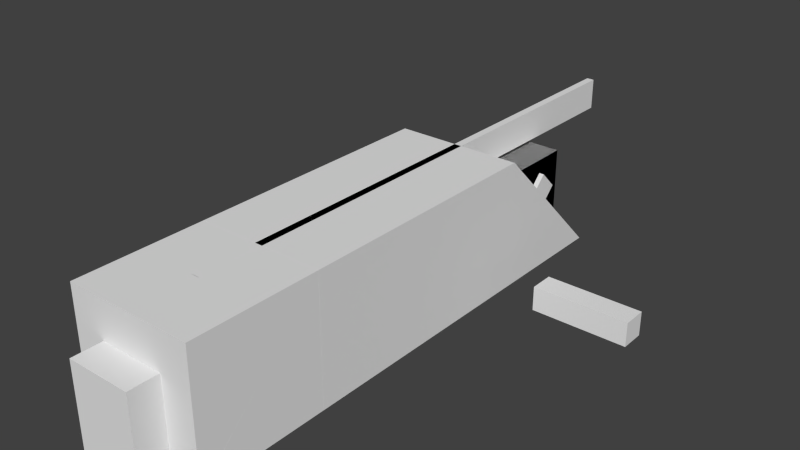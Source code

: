 # Source: model-2cm.blend  (saved by Blender 2.76.0; exported with 4.5.12 LTS)
import bpy
from mathutils import Matrix  # noqa: F401  (used for matrix-valued properties, if any)

bpy.ops.wm.read_factory_settings(use_empty=True)
scene = bpy.context.scene
scene.name = 'Scene'

# ---- collections
col_collection_1 = bpy.data.collections.new('Collection 1'); scene.collection.children.link(col_collection_1)

# ---- world
world_world = bpy.data.worlds.new('World'); scene.world = world_world
world_world.color = (0.05088, 0.05088, 0.05088)
world_world.use_sun_shadow = False
world_world.sun_shadow_jitter_overblur = 0.0
world_world.cycles.sampling_method = 'MANUAL'
world_world.cycles.sample_map_resolution = 256

# ---- meshes
me_cube_018 = bpy.data.meshes.new('Cube.018')
me_cube_018.from_pydata([(-0.1, -0.1, -0.1), (-0.1, -0.1, 0.1), (-0.1, 0.1, -0.1), (-0.1, 0.1, 0.1), (0.1, -0.1, -0.1), (0.1, -0.1, 0.1), (0.1, 0.1, -0.1), (0.1, 0.1, 0.1)], [], [(1, 3, 2, 0), (3, 7, 6, 2), (7, 5, 4, 6), (5, 1, 0, 4), (0, 2, 6, 4), (5, 7, 3, 1)])
me_cube_018.use_remesh_preserve_volume = False
me_cube_018.use_remesh_preserve_attributes = False
me_cube_018.use_mirror_vertex_groups = False
me_cube_018.update()
me_cube_001 = bpy.data.meshes.new('Cube.001')
me_cube_001.from_pydata([(-0.1, -0.1, -0.1), (-0.1, -0.1, 0.1), (-0.1, 0.1, -0.1), (-0.1, 0.1, 0.1), (0.1, -0.1, -0.1), (0.1, -0.1, 0.1), (0.1, 0.1, -0.1), (0.1, 0.1, 0.1)], [], [(1, 3, 2, 0), (3, 7, 6, 2), (7, 5, 4, 6), (5, 1, 0, 4), (0, 2, 6, 4), (5, 7, 3, 1)])
me_cube_001.use_remesh_preserve_volume = False
me_cube_001.use_remesh_preserve_attributes = False
me_cube_001.use_mirror_vertex_groups = False
me_cube_001.update()
me_cube_011 = bpy.data.meshes.new('Cube.011')
me_cube_011.from_pydata([(-0.1, -0.1, -0.1), (-0.1, -0.1, 0.1), (-0.1, 0.11, -0.1), (-0.1, 0.11, 0.1), (0.1, -0.1, -0.1), (0.1, -0.1, 0.1), (0.1, 0.11, -0.1), (0.1, 0.11, 0.1)], [], [(1, 3, 2, 0), (3, 7, 6, 2), (7, 5, 4, 6), (5, 1, 0, 4), (0, 2, 6, 4), (5, 7, 3, 1)])
me_cube_011.use_remesh_preserve_volume = False
me_cube_011.use_remesh_preserve_attributes = False
me_cube_011.use_mirror_vertex_groups = False
me_cube_011.update()
me_cube_009 = bpy.data.meshes.new('Cube.009')
me_cube_009.from_pydata([(-0.1, -0.1, -0.1), (-0.1, -0.1, 0.1), (-0.1, 0.1, -0.1), (-0.1, 0.1, 0.1), (0.1, -0.1, -0.1), (0.1, -0.1, 0.1), (0.1, 0.1, -0.1), (0.1, 0.1, 0.1)], [], [(1, 3, 2, 0), (3, 7, 6, 2), (7, 5, 4, 6), (5, 1, 0, 4), (0, 2, 6, 4), (5, 7, 3, 1)])
me_cube_009.use_remesh_preserve_volume = False
me_cube_009.use_remesh_preserve_attributes = False
me_cube_009.use_mirror_vertex_groups = False
me_cube_009.update()
me_cube_007 = bpy.data.meshes.new('Cube.007')
me_cube_007.from_pydata([(-0.1, -0.1, -0.1), (-0.1, -0.1, 0.1), (-0.1, 0.1, -0.1), (-0.1, 0.1, 0.1), (0.1, -0.1, -0.1), (0.1, -0.1, 0.1), (0.1, 0.1, -0.1), (0.1, 0.1, 0.1)], [], [(1, 3, 2, 0), (3, 7, 6, 2), (7, 5, 4, 6), (5, 1, 0, 4), (0, 2, 6, 4), (5, 7, 3, 1)])
me_cube_007.use_remesh_preserve_volume = False
me_cube_007.use_remesh_preserve_attributes = False
me_cube_007.use_mirror_vertex_groups = False
me_cube_007.update()
me_cube_012 = bpy.data.meshes.new('Cube.012')
me_cube_012.from_pydata([(-0.1, -0.1, -0.05), (-0.1, -0.1, 0.1), (-0.1, 0.11, -0.05), (-0.1, 0.11, 0.1), (0.1, -0.1, -0.05), (0.1, -0.1, 0.1), (0.1, 0.11, -0.05), (0.1, 0.11, 0.1)], [], [(1, 3, 2, 0), (3, 7, 6, 2), (7, 5, 4, 6), (5, 1, 0, 4), (0, 2, 6, 4), (5, 7, 3, 1)])
me_cube_012.use_remesh_preserve_volume = False
me_cube_012.use_remesh_preserve_attributes = False
me_cube_012.use_mirror_vertex_groups = False
me_cube_012.update()
me_cube_006 = bpy.data.meshes.new('Cube.006')
me_cube_006.from_pydata([(-0.1, -0.1, -0.1), (-0.1, -0.1, 0.1), (-0.1, 0.1, -0.1), (-0.1, 0.1, 0.1), (0.1, -0.1, -0.1), (0.1, -0.1, 0.1), (0.1, 0.1, -0.1), (0.1, 0.1, 0.1)], [], [(1, 3, 2, 0), (3, 7, 6, 2), (7, 5, 4, 6), (5, 1, 0, 4), (0, 2, 6, 4), (5, 7, 3, 1)])
me_cube_006.use_remesh_preserve_volume = False
me_cube_006.use_remesh_preserve_attributes = False
me_cube_006.use_mirror_vertex_groups = False
me_cube_006.update()
me_cube_005 = bpy.data.meshes.new('Cube.005')
me_cube_005.from_pydata([(-0.1, -0.1, -0.05), (-0.1, -0.1, 0.1), (-0.1, 0.1, -0.05), (-0.1, 0.1, 0.1), (0.1, -0.1, -0.05), (0.1, -0.1, 0.1), (0.1, 0.1, -0.05), (0.1, 0.1, 0.1)], [], [(1, 3, 2, 0), (3, 7, 6, 2), (7, 5, 4, 6), (5, 1, 0, 4), (0, 2, 6, 4), (5, 7, 3, 1)])
me_cube_005.use_remesh_preserve_volume = False
me_cube_005.use_remesh_preserve_attributes = False
me_cube_005.use_mirror_vertex_groups = False
me_cube_005.update()
me_cube_004 = bpy.data.meshes.new('Cube.004')
me_cube_004.from_pydata([(-0.1, -0.1, -0.1), (-0.1, -0.1, 0.1), (-0.1, 0.1, -0.1), (-0.1, 0.1, 0.1), (0.1, -0.1, -0.1), (0.1, -0.1, 0.1), (0.1, 0.1, -0.1), (0.1, 0.1, 0.1)], [], [(1, 3, 2, 0), (3, 7, 6, 2), (7, 5, 4, 6), (5, 1, 0, 4), (0, 2, 6, 4), (5, 7, 3, 1)])
me_cube_004.use_remesh_preserve_volume = False
me_cube_004.use_remesh_preserve_attributes = False
me_cube_004.use_mirror_vertex_groups = False
me_cube_004.update()
me_cube_017 = bpy.data.meshes.new('Cube.017')
me_cube_017.from_pydata([(-0.1, -0.1, -0.1), (-0.1, -0.1, 0.1), (-0.1, 0.1, -0.1), (0.1, 0.1, -0.1), (0.1, -0.1, -0.1), (0.049, -0.1, -0.1), (0.049, 0.098, -0.1), (-0.049, 0.098, -0.1), (-0.049, -0.1, -0.1), (0.1, -0.1, 0.1), (-0.049, -0.1, 0.04), (0.049, -0.1, 0.04), (-0.049, -0.04, 0.04), (-0.049, 0.098, -0.098), (0.049, 0.098, -0.098), (0.049, -0.1, -0.1), (0.049, 0.098, -0.1), (-0.049, 0.098, -0.1), (-0.049, -0.1, -0.1), (0.049, -0.04, 0.04), (-0.049, 0.02072, -0.011), (-0.049, 0.049, -0.03928), (-0.049, 0.098, 0.04), (-0.049, 0.049, 0.01728), (-0.049, 0.07728, -0.011), (0.049, 0.098, 0.04), (0.049, 0.049, -0.03928), (0.049, 0.049, 0.01728), (0.049, 0.07728, -0.011), (0.049, 0.02072, -0.011)], [], [(0, 1, 2), (0, 2, 3, 4, 5, 6, 7, 8), (9, 1, 0, 8, 10, 11, 5, 4), (12, 13, 14, 3, 2, 1), (3, 9, 4), (5, 15, 16, 6), (6, 16, 17, 7), (7, 17, 18, 8), (12, 1, 9, 3, 14, 19), (8, 5, 11, 10), (20, 21, 13, 12, 22, 23), (21, 24, 23, 22, 13), (22, 25, 14, 13), (8, 18, 15, 5), (18, 17, 16, 15), (19, 25, 22, 12), (26, 14, 25, 19, 27, 28), (29, 27, 19, 14, 26), (23, 24, 28, 27), (27, 29, 20, 23), (24, 21, 26, 28), (29, 26, 21, 20)])
me_cube_017.use_remesh_preserve_volume = False
me_cube_017.use_remesh_preserve_attributes = False
me_cube_017.use_mirror_vertex_groups = False
me_cube_017.update()
me_cube_008 = bpy.data.meshes.new('Cube.008')
me_cube_008.from_pydata([(-0.1, -0.1, -0.1), (-0.1, -0.1, 0.1), (-0.1, 0.1, -0.1), (-0.1, 0.1, 0.1), (0.1, -0.1, -0.1), (0.1, -0.1, 0.1), (0.1, 0.1, -0.1), (0.1, 0.1, 0.1)], [], [(1, 3, 2, 0), (3, 7, 6, 2), (7, 5, 4, 6), (5, 1, 0, 4), (0, 2, 6, 4), (5, 7, 3, 1)])
me_cube_008.use_remesh_preserve_volume = False
me_cube_008.use_remesh_preserve_attributes = False
me_cube_008.use_mirror_vertex_groups = False
me_cube_008.update()
me_cube_010 = bpy.data.meshes.new('Cube.010')
me_cube_010.from_pydata([(-0.1, -0.1, -0.1), (-0.1, -0.1, 0.1), (-0.1, 0.1, -0.1), (0.1, -0.1, -0.1), (0.1, -0.1, 0.1), (0.1, 0.1, -0.1)], [], [(0, 1, 2), (5, 4, 3), (4, 1, 0, 3), (0, 2, 5, 3), (2, 1, 4, 5)])
me_cube_010.use_remesh_preserve_volume = False
me_cube_010.use_remesh_preserve_attributes = False
me_cube_010.use_mirror_vertex_groups = False
me_cube_010.update()
me_cube_002 = bpy.data.meshes.new('Cube.002')
me_cube_002.from_pydata([(-0.1, -0.1, -0.1), (-0.1, -0.1, 0.1029), (-0.1, 0.1, -0.1), (-0.1, 0.1, 0.1029), (0.1, -0.1, -0.1), (0.1, -0.1, 0.1029), (0.1, 0.1, -0.1), (0.1, 0.1, 0.1029)], [], [(1, 3, 2, 0), (3, 7, 6, 2), (7, 5, 4, 6), (5, 1, 0, 4), (0, 2, 6, 4), (5, 7, 3, 1)])
me_cube_002.use_remesh_preserve_volume = False
me_cube_002.use_remesh_preserve_attributes = False
me_cube_002.use_mirror_vertex_groups = False
me_cube_002.update()
me_cube = bpy.data.meshes.new('Cube')
me_cube.from_pydata([(-0.1, -0.1, -0.1), (-0.1, -0.1, 0.1), (-0.1, 0.1, -0.1), (0.1, -0.1, -0.1), (0.1, -0.1, 0.1), (0.1, 0.1, -0.1)], [], [(0, 1, 2), (5, 4, 3), (4, 1, 0, 3), (0, 2, 5, 3), (2, 1, 4, 5)])
me_cube.use_remesh_preserve_volume = False
me_cube.use_remesh_preserve_attributes = False
me_cube.use_mirror_vertex_groups = False
me_cube.update()
me_cube_014 = bpy.data.meshes.new('Cube.014')
me_cube_014.from_pydata([(-0.1, -0.1, -0.1), (-0.1, -0.1, 0.1), (-0.1, 0.1, -0.1), (-0.1, 0.1, 0.1), (0.1, -0.1, -0.1), (0.1, -0.1, 0.1), (0.1, 0.1, -0.1), (0.1, 0.1, 0.1)], [], [(1, 3, 2, 0), (3, 7, 6, 2), (7, 5, 4, 6), (5, 1, 0, 4), (0, 2, 6, 4), (5, 7, 3, 1)])
me_cube_014.use_remesh_preserve_volume = False
me_cube_014.use_remesh_preserve_attributes = False
me_cube_014.use_mirror_vertex_groups = False
me_cube_014.update()
me_cube_003 = bpy.data.meshes.new('Cube.003')
me_cube_003.from_pydata([(-0.1, -0.1, -0.1), (-0.1, -0.1, 0.1), (-0.1, 0.1, -0.1), (-0.1, 0.1, 0.1), (0.1, -0.1, -0.1), (0.1, -0.1, 0.1), (0.1, 0.1, -0.1), (0.1, 0.1, 0.1)], [], [(1, 3, 2, 0), (3, 7, 6, 2), (7, 5, 4, 6), (5, 1, 0, 4), (0, 2, 6, 4), (5, 7, 3, 1)])
me_cube_003.use_remesh_preserve_volume = False
me_cube_003.use_remesh_preserve_attributes = False
me_cube_003.use_mirror_vertex_groups = False
me_cube_003.update()

# ---- objects
ob_in_end_nail = bpy.data.objects.new('in end nail', me_cube_018)
ob_nail_out = bpy.data.objects.new('_nail out', me_cube_001)
ob_in_opening__triangle = bpy.data.objects.new('in opening  triangle', me_cube_011)
ob_nail = bpy.data.objects.new('_nail', me_cube_009)
ob_nail_hole = bpy.data.objects.new('_nail hole', me_cube_007)
ob_in_opening = bpy.data.objects.new('in opening', me_cube_012)
ob_out_opening__triangle = bpy.data.objects.new('out opening  triangle', me_cube_006)
ob_out_opening = bpy.data.objects.new('out opening', me_cube_005)
ob_paper_cut = bpy.data.objects.new('_paper cut', me_cube_004)
ob_test_end = bpy.data.objects.new('test end', me_cube_017)
ob_in_end_cube = bpy.data.objects.new('in end cube', me_cube_008)
ob_in_end = bpy.data.objects.new('in end', me_cube_010)
ob_out_end_cube = bpy.data.objects.new('out end cube', me_cube_002)
ob_out_end = bpy.data.objects.new('out end', me_cube)
ob_in = bpy.data.objects.new('in', me_cube_014)
ob_out = bpy.data.objects.new('out', me_cube_003)

# ---- transforms, parenting, visibility, modifiers, constraints
ob_in_end_nail.location = (-2.5, -41.1, 5.1)
ob_in_end_nail.rotation_euler = (0.7854, 0.0, 0.0)
ob_in_end_nail.scale = (75.0, 20.0, 20.0)
ob_in_end_nail.hide_viewport = True
ob_in_end_nail.lineart.crease_threshold = 0.0
ob_nail_out.location = (-4.8, 24.9, 8.9)
ob_nail_out.rotation_euler = (0.7854, 0.0, 0.0)
ob_nail_out.scale = (105.0, 20.0, 20.0)
ob_nail_out.hide_viewport = True
ob_nail_out.lineart.crease_threshold = 0.0
ob_in_opening__triangle.location = (0.0, -3.0, 9.0)
ob_in_opening__triangle.rotation_euler = (0.0, 0.7854, 0.0)
ob_in_opening__triangle.scale = (34.0, 70.0, 34.0)
ob_in_opening__triangle.hide_viewport = True
ob_in_opening__triangle.lineart.crease_threshold = 0.0
ob_nail.location = (24.3, 8.2, 2.1)
ob_nail.scale = (75.0, 19.0, 19.0)
ob_nail.hide_viewport = True
ob_nail.lineart.crease_threshold = 0.0
ob_nail_hole.location = (-2.5, -2.1, 5.9)
ob_nail_hole.rotation_euler = (0.7854, 0.0, 0.0)
ob_nail_hole.scale = (75.0, 20.0, 20.0)
ob_nail_hole.hide_viewport = True
ob_nail_hole.lineart.crease_threshold = 0.0
ob_in_opening.location = (0.0, -3.0, 3.0)
ob_in_opening.scale = (48.0, 70.0, 60.0)
ob_in_opening.hide_viewport = True
ob_in_opening.lineart.crease_threshold = 0.0
_m = ob_in_opening.modifiers.new('Boolean', 'BOOLEAN')
_m.object = ob_in_opening__triangle
_m.operation = 'UNION'
_m.solver = 'FAST'
_m = ob_in_opening.modifiers.new('Boolean.001', 'BOOLEAN')
_m.object = ob_nail_hole
_m.solver = 'FAST'
ob_out_opening__triangle.location = (0.0, -2.5, 9.0)
ob_out_opening__triangle.rotation_euler = (0.0, 0.7854, 0.0)
ob_out_opening__triangle.scale = (35.0, 75.0, 35.0)
ob_out_opening__triangle.hide_viewport = True
ob_out_opening__triangle.lineart.crease_threshold = 0.0
ob_out_opening.location = (0.0, -2.5, 3.0)
ob_out_opening.scale = (50.0, 75.0, 60.0)
ob_out_opening.hide_viewport = True
ob_out_opening.lineart.crease_threshold = 0.0
_m = ob_out_opening.modifiers.new('Boolean', 'BOOLEAN')
_m.object = ob_out_opening__triangle
_m.operation = 'UNION'
_m.solver = 'FAST'
ob_paper_cut.location = (4.768e-07, 0.0, 17.5)
ob_paper_cut.scale = (6.0, 470.0, 25.0)
ob_paper_cut.hide_viewport = True
ob_paper_cut.lineart.crease_threshold = 0.0
ob_test_end.location = (0.0, -40.0, 10.0)
ob_test_end.rotation_euler = (-1.571, 0.0, 0.0)
ob_test_end.scale = (100.0, 100.0, 100.0)
ob_test_end.hide_viewport = True
ob_test_end.lineart.crease_threshold = 0.0
ob_in_end_cube.location = (0.0, -44.6, 7.0)
ob_in_end_cube.scale = (50.0, 100.0, 70.0)
ob_in_end_cube.hide_viewport = True
ob_in_end_cube.lineart.crease_threshold = 0.0
_m = ob_in_end_cube.modifiers.new('Boolean', 'BOOLEAN')
_m.object = ob_paper_cut
_m.solver = 'FAST'
ob_in_end.location = (0.0, -40.0, 10.0)
ob_in_end.rotation_euler = (0.0, 0.0, 3.142)
ob_in_end.scale = (100.0, 100.0, 100.0)
ob_in_end.hide_viewport = True
ob_in_end.lineart.crease_threshold = 0.0
_m = ob_in_end.modifiers.new('Boolean', 'BOOLEAN')
_m.object = ob_paper_cut
_m.solver = 'FAST'
_m = ob_in_end.modifiers.new('Boolean.001', 'BOOLEAN')
_m.object = ob_in_end_cube
_m.solver = 'FAST'
_m = ob_in_end.modifiers.new('Boolean.002', 'BOOLEAN')
_m.object = ob_in_end_nail
_m.solver = 'FAST'
ob_out_end_cube.location = (0.0, 19.9, 6.9)
ob_out_end_cube.scale = (49.0, 99.0, 69.0)
ob_out_end_cube.hide_viewport = True
ob_out_end_cube.lineart.crease_threshold = 0.0
_m = ob_out_end_cube.modifiers.new('Boolean', 'BOOLEAN')
_m.object = ob_paper_cut
_m.solver = 'FAST'
ob_out_end.location = (0.0, 20.0, 10.0)
ob_out_end.scale = (100.0, 100.0, 100.0)
ob_out_end.lineart.crease_threshold = 0.0
_m = ob_out_end.modifiers.new('Boolean', 'BOOLEAN')
_m.object = ob_paper_cut
_m.solver = 'FAST'
_m = ob_out_end.modifiers.new('Boolean.001', 'BOOLEAN')
_m.object = ob_out_end_cube
_m.operation = 'UNION'
_m.solver = 'FAST'
_m = ob_out_end.modifiers.new('Boolean.002', 'BOOLEAN')
_m.object = ob_nail_out
_m.solver = 'FAST'
ob_in.location = (0.0, -20.0, 10.0)
ob_in.scale = (100.0, 100.0, 100.0)
ob_in.hide_viewport = True
ob_in.lineart.crease_threshold = 0.0
_m = ob_in.modifiers.new('Boolean', 'BOOLEAN')
_m.object = ob_paper_cut
_m.solver = 'FAST'
_m = ob_in.modifiers.new('Boolean.001', 'BOOLEAN')
_m.object = ob_in_opening
_m.operation = 'UNION'
_m.solver = 'FAST'
ob_out.location = (0.0, 0.0, 10.0)
ob_out.scale = (100.0, 100.0, 100.0)
ob_out.lineart.crease_threshold = 0.0
_m = ob_out.modifiers.new('Boolean', 'BOOLEAN')
_m.object = ob_paper_cut
_m.solver = 'FAST'
_m = ob_out.modifiers.new('Boolean.001', 'BOOLEAN')
_m.object = ob_out_opening
_m.solver = 'FAST'
_m = ob_out.modifiers.new('Boolean.002', 'BOOLEAN')
_m.object = ob_nail_hole
_m.solver = 'FAST'

# ---- collection membership
col_collection_1.objects.link(ob_in_end_nail)
col_collection_1.objects.link(ob_nail_out)
col_collection_1.objects.link(ob_in_opening__triangle)
col_collection_1.objects.link(ob_nail)
col_collection_1.objects.link(ob_nail_hole)
col_collection_1.objects.link(ob_in_opening)
col_collection_1.objects.link(ob_out_opening__triangle)
col_collection_1.objects.link(ob_out_opening)
col_collection_1.objects.link(ob_paper_cut)
col_collection_1.objects.link(ob_test_end)
col_collection_1.objects.link(ob_in_end_cube)
col_collection_1.objects.link(ob_in_end)
col_collection_1.objects.link(ob_out_end_cube)
col_collection_1.objects.link(ob_out_end)
col_collection_1.objects.link(ob_in)
col_collection_1.objects.link(ob_out)

# ---- scene / render settings (as saved in the file)
scene.frame_start = 1; scene.frame_end = 250; scene.frame_set(1)
scene.render.engine = 'BLENDER_EEVEE_NEXT'
scene.render.resolution_percentage = 50
scene.render.dither_intensity = 0.0
scene.cycles.use_denoising = False
scene.cycles.samples = 10
scene.cycles.sampling_pattern = 'TABULATED_SOBOL'
scene.cycles.light_sampling_threshold = 0.0
scene.cycles.use_adaptive_sampling = False
scene.cycles.use_light_tree = False
scene.cycles.blur_glossy = 0.0
scene.cycles.pixel_filter_type = 'GAUSSIAN'
scene.cycles.sample_clamp_indirect = 0.0
scene.view_settings.view_transform = 'Standard'
scene.unit_settings.scale_length = 0.001
bpy.context.view_layer.update()

# ---- added for rendering (the .blend has no active camera and no usable light): camera, sun
cam_auto = bpy.data.cameras.new('AutoCamera')
cam_auto.lens = 50.0
cam_auto.sensor_width = 36.0
cam_auto.clip_end = 1614.0
ob_auto_camera = bpy.data.objects.new('AutoCamera', cam_auto)
scene.collection.objects.link(ob_auto_camera)
ob_auto_camera.location = (89.3161, -110.359, 83.5229)
ob_auto_camera.rotation_euler = (1.09748, -7.21219e-08, 0.694738)
scene.camera = ob_auto_camera
light_auto_sun = bpy.data.lights.new('AutoSun', 'SUN')
light_auto_sun.energy = 3.0
light_auto_sun.angle = 0.0523599
ob_auto_sun = bpy.data.objects.new('AutoSun', light_auto_sun)
scene.collection.objects.link(ob_auto_sun)
ob_auto_sun.rotation_euler = (0.872665, 0.174533, 0.523599)
bpy.context.view_layer.update()
